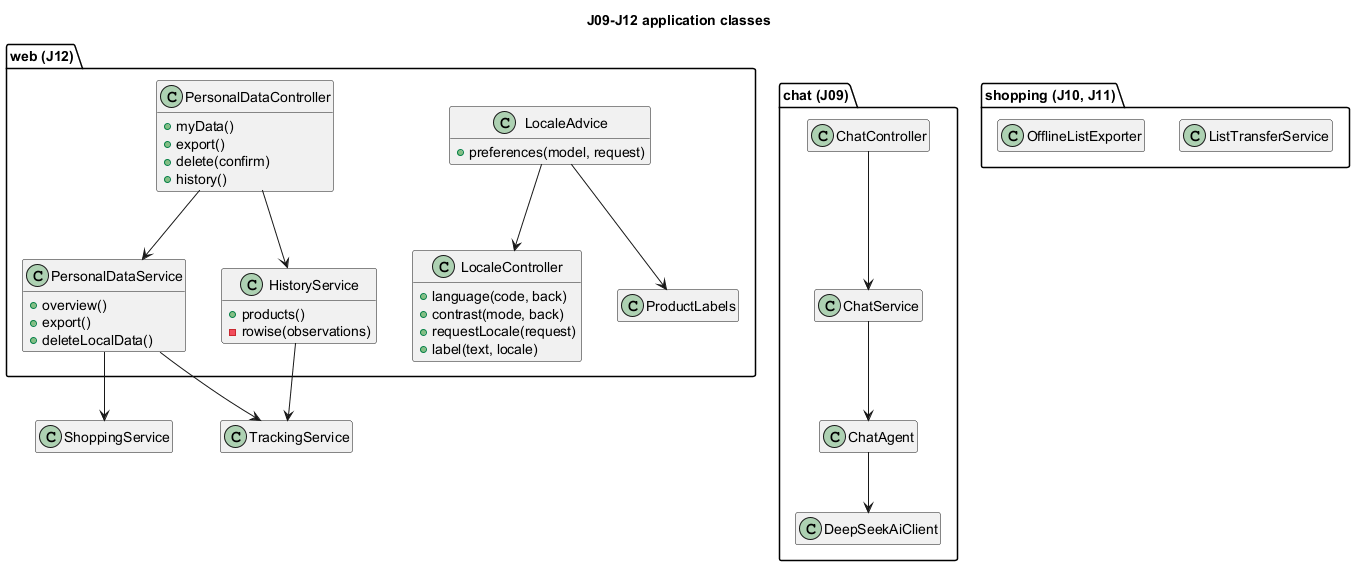

The diagram above was rendered by PlantUML. Its source (embedded in the PNG):
@startuml
title J09-J12 application classes

skinparam shadowing false
hide empty members

package "chat (J09)" {
  class ChatController
  class ChatService
  class ChatAgent
  class DeepSeekAiClient
}

package "shopping (J10, J11)" {
  class ListTransferService
  class OfflineListExporter
}

package "web (J12)" {
  class LocaleController {
    +language(code, back)
    +contrast(mode, back)
    +requestLocale(request)
    +label(text, locale)
  }
  class LocaleAdvice {
    +preferences(model, request)
  }
  class ProductLabels
  class PersonalDataController {
    +myData()
    +export()
    +delete(confirm)
    +history()
  }
  class PersonalDataService {
    +overview()
    +export()
    +deleteLocalData()
  }
  class HistoryService {
    +products()
    -rowise(observations)
  }
}

LocaleAdvice --> LocaleController
LocaleAdvice --> ProductLabels
PersonalDataController --> PersonalDataService
PersonalDataController --> HistoryService
PersonalDataService --> ShoppingService
PersonalDataService --> TrackingService
HistoryService --> TrackingService
ChatController --> ChatService
ChatService --> ChatAgent
ChatAgent --> DeepSeekAiClient
@enduml